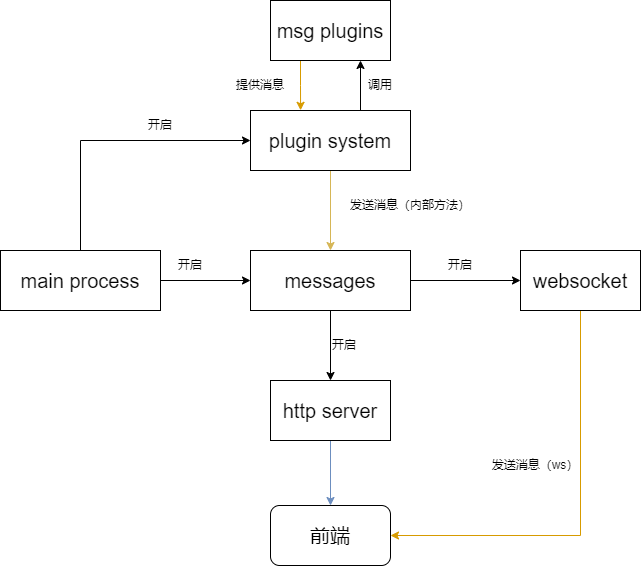

The diagram above was exported from draw.io. Its source (the exported page's mxGraphModel, read from the mxfile embedded in the PNG):
<mxGraphModel dx="1050" dy="621" grid="1" gridSize="10" guides="1" tooltips="1" connect="1" arrows="1" fold="1" page="1" pageScale="1" pageWidth="827" pageHeight="1169" background="#ffffff" math="0" shadow="0">
  <root>
    <mxCell id="0" />
    <mxCell id="1" parent="0" />
    <mxCell id="9FuA_LAmP3qdgTYeK0pm-8" style="edgeStyle=orthogonalEdgeStyle;rounded=0;orthogonalLoop=1;jettySize=auto;html=1;entryX=0;entryY=0.5;entryDx=0;entryDy=0;" parent="1" source="9FuA_LAmP3qdgTYeK0pm-1" target="9FuA_LAmP3qdgTYeK0pm-4" edge="1">
      <mxGeometry relative="1" as="geometry">
        <Array as="points">
          <mxPoint x="180" y="190" />
        </Array>
      </mxGeometry>
    </mxCell>
    <mxCell id="9FuA_LAmP3qdgTYeK0pm-11" style="edgeStyle=orthogonalEdgeStyle;rounded=0;orthogonalLoop=1;jettySize=auto;html=1;entryX=0;entryY=0.5;entryDx=0;entryDy=0;" parent="1" source="9FuA_LAmP3qdgTYeK0pm-1" target="9FuA_LAmP3qdgTYeK0pm-10" edge="1">
      <mxGeometry relative="1" as="geometry" />
    </mxCell>
    <mxCell id="9FuA_LAmP3qdgTYeK0pm-1" value="&lt;font style=&quot;font-size: 20px;&quot;&gt;main process&lt;/font&gt;" style="rounded=0;whiteSpace=wrap;html=1;" parent="1" vertex="1">
      <mxGeometry x="100" y="300" width="160" height="60" as="geometry" />
    </mxCell>
    <mxCell id="9FuA_LAmP3qdgTYeK0pm-25" style="edgeStyle=orthogonalEdgeStyle;rounded=0;orthogonalLoop=1;jettySize=auto;html=1;fillColor=#dae8fc;strokeColor=#6c8ebf;" parent="1" source="9FuA_LAmP3qdgTYeK0pm-2" target="9FuA_LAmP3qdgTYeK0pm-24" edge="1">
      <mxGeometry relative="1" as="geometry" />
    </mxCell>
    <mxCell id="9FuA_LAmP3qdgTYeK0pm-2" value="&lt;font style=&quot;font-size: 20px;&quot;&gt;http server&lt;/font&gt;" style="rounded=0;whiteSpace=wrap;html=1;" parent="1" vertex="1">
      <mxGeometry x="370" y="430" width="120" height="60" as="geometry" />
    </mxCell>
    <mxCell id="9FuA_LAmP3qdgTYeK0pm-26" style="edgeStyle=orthogonalEdgeStyle;rounded=0;orthogonalLoop=1;jettySize=auto;html=1;entryX=1;entryY=0.5;entryDx=0;entryDy=0;fillColor=#ffe6cc;strokeColor=#d79b00;" parent="1" source="9FuA_LAmP3qdgTYeK0pm-3" target="9FuA_LAmP3qdgTYeK0pm-24" edge="1">
      <mxGeometry relative="1" as="geometry">
        <Array as="points">
          <mxPoint x="680" y="585" />
        </Array>
      </mxGeometry>
    </mxCell>
    <mxCell id="9FuA_LAmP3qdgTYeK0pm-3" value="&lt;font style=&quot;font-size: 20px;&quot;&gt;websocket&lt;/font&gt;" style="rounded=0;whiteSpace=wrap;html=1;" parent="1" vertex="1">
      <mxGeometry x="620" y="300" width="120" height="60" as="geometry" />
    </mxCell>
    <mxCell id="9FuA_LAmP3qdgTYeK0pm-18" style="edgeStyle=orthogonalEdgeStyle;rounded=0;orthogonalLoop=1;jettySize=auto;html=1;exitX=0.5;exitY=1;exitDx=0;exitDy=0;fillColor=#fff2cc;strokeColor=#d6b656;" parent="1" source="9FuA_LAmP3qdgTYeK0pm-4" target="9FuA_LAmP3qdgTYeK0pm-10" edge="1">
      <mxGeometry relative="1" as="geometry" />
    </mxCell>
    <mxCell id="9FuA_LAmP3qdgTYeK0pm-22" style="edgeStyle=orthogonalEdgeStyle;rounded=0;orthogonalLoop=1;jettySize=auto;html=1;exitX=0.5;exitY=0;exitDx=0;exitDy=0;entryX=0.75;entryY=1;entryDx=0;entryDy=0;" parent="1" source="9FuA_LAmP3qdgTYeK0pm-4" target="9FuA_LAmP3qdgTYeK0pm-20" edge="1">
      <mxGeometry relative="1" as="geometry">
        <Array as="points">
          <mxPoint x="460" y="160" />
          <mxPoint x="460" y="110" />
        </Array>
      </mxGeometry>
    </mxCell>
    <mxCell id="9FuA_LAmP3qdgTYeK0pm-4" value="&lt;font style=&quot;font-size: 20px;&quot;&gt;plugin system&lt;/font&gt;" style="rounded=0;whiteSpace=wrap;html=1;" parent="1" vertex="1">
      <mxGeometry x="350" y="160" width="160" height="60" as="geometry" />
    </mxCell>
    <mxCell id="9FuA_LAmP3qdgTYeK0pm-12" style="edgeStyle=orthogonalEdgeStyle;rounded=0;orthogonalLoop=1;jettySize=auto;html=1;" parent="1" source="9FuA_LAmP3qdgTYeK0pm-10" target="9FuA_LAmP3qdgTYeK0pm-2" edge="1">
      <mxGeometry relative="1" as="geometry" />
    </mxCell>
    <mxCell id="9FuA_LAmP3qdgTYeK0pm-13" style="edgeStyle=orthogonalEdgeStyle;rounded=0;orthogonalLoop=1;jettySize=auto;html=1;entryX=0;entryY=0.5;entryDx=0;entryDy=0;" parent="1" source="9FuA_LAmP3qdgTYeK0pm-10" target="9FuA_LAmP3qdgTYeK0pm-3" edge="1">
      <mxGeometry relative="1" as="geometry" />
    </mxCell>
    <mxCell id="9FuA_LAmP3qdgTYeK0pm-10" value="&lt;font style=&quot;font-size: 20px;&quot;&gt;messages&lt;/font&gt;" style="rounded=0;whiteSpace=wrap;html=1;" parent="1" vertex="1">
      <mxGeometry x="350" y="300" width="160" height="60" as="geometry" />
    </mxCell>
    <mxCell id="9FuA_LAmP3qdgTYeK0pm-14" value="开启" style="text;html=1;strokeColor=none;fillColor=none;align=center;verticalAlign=middle;whiteSpace=wrap;rounded=0;" parent="1" vertex="1">
      <mxGeometry x="230" y="160" width="60" height="30" as="geometry" />
    </mxCell>
    <mxCell id="9FuA_LAmP3qdgTYeK0pm-15" value="开启" style="text;html=1;strokeColor=none;fillColor=none;align=center;verticalAlign=middle;whiteSpace=wrap;rounded=0;" parent="1" vertex="1">
      <mxGeometry x="260" y="300" width="60" height="30" as="geometry" />
    </mxCell>
    <mxCell id="9FuA_LAmP3qdgTYeK0pm-16" value="开启" style="text;html=1;strokeColor=none;fillColor=none;align=center;verticalAlign=middle;whiteSpace=wrap;rounded=0;" parent="1" vertex="1">
      <mxGeometry x="530" y="300" width="60" height="30" as="geometry" />
    </mxCell>
    <mxCell id="9FuA_LAmP3qdgTYeK0pm-17" value="开启" style="text;html=1;strokeColor=none;fillColor=none;align=center;verticalAlign=middle;whiteSpace=wrap;rounded=0;" parent="1" vertex="1">
      <mxGeometry x="414" y="380" width="60" height="30" as="geometry" />
    </mxCell>
    <mxCell id="9FuA_LAmP3qdgTYeK0pm-19" value="发送消息（内部方法）" style="text;html=1;strokeColor=none;fillColor=none;align=center;verticalAlign=middle;whiteSpace=wrap;rounded=0;" parent="1" vertex="1">
      <mxGeometry x="440" y="240" width="140" height="30" as="geometry" />
    </mxCell>
    <mxCell id="9FuA_LAmP3qdgTYeK0pm-28" style="edgeStyle=orthogonalEdgeStyle;rounded=0;orthogonalLoop=1;jettySize=auto;html=1;exitX=0.25;exitY=1;exitDx=0;exitDy=0;entryX=0.313;entryY=-0.003;entryDx=0;entryDy=0;entryPerimeter=0;fillColor=#ffe6cc;strokeColor=#d79b00;" parent="1" source="9FuA_LAmP3qdgTYeK0pm-20" target="9FuA_LAmP3qdgTYeK0pm-4" edge="1">
      <mxGeometry relative="1" as="geometry" />
    </mxCell>
    <mxCell id="9FuA_LAmP3qdgTYeK0pm-20" value="&lt;font style=&quot;font-size: 20px;&quot;&gt;msg plugins&lt;/font&gt;" style="rounded=0;whiteSpace=wrap;html=1;" parent="1" vertex="1">
      <mxGeometry x="370" y="50" width="120" height="60" as="geometry" />
    </mxCell>
    <mxCell id="9FuA_LAmP3qdgTYeK0pm-23" value="调用" style="text;html=1;strokeColor=none;fillColor=none;align=center;verticalAlign=middle;whiteSpace=wrap;rounded=0;" parent="1" vertex="1">
      <mxGeometry x="450" y="120" width="60" height="30" as="geometry" />
    </mxCell>
    <mxCell id="9FuA_LAmP3qdgTYeK0pm-24" value="&lt;font style=&quot;font-size: 20px;&quot;&gt;前端&lt;/font&gt;" style="rounded=1;whiteSpace=wrap;html=1;" parent="1" vertex="1">
      <mxGeometry x="370" y="555" width="120" height="60" as="geometry" />
    </mxCell>
    <mxCell id="9FuA_LAmP3qdgTYeK0pm-27" value="发送消息（ws）" style="text;html=1;strokeColor=none;fillColor=none;align=center;verticalAlign=middle;whiteSpace=wrap;rounded=0;" parent="1" vertex="1">
      <mxGeometry x="590" y="500" width="90" height="30" as="geometry" />
    </mxCell>
    <mxCell id="9FuA_LAmP3qdgTYeK0pm-29" value="提供消息" style="text;html=1;strokeColor=none;fillColor=none;align=center;verticalAlign=middle;whiteSpace=wrap;rounded=0;" parent="1" vertex="1">
      <mxGeometry x="330" y="120" width="60" height="30" as="geometry" />
    </mxCell>
  </root>
</mxGraphModel>